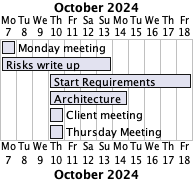

The diagram above was rendered by PlantUML. Its source (embedded in the PNG):
@startgantt Week 3 Plan
Project starts 2024-10-7
[Monday meeting] starts 2024-10-7 and ends 2024-10-7
[Risks write up] starts 2024-10-7 and lasts 7 days
[Start Requirements] starts 2024-10-10 and lasts 9 days
[Architecture] starts 2024-10-10 and lasts 5 days
[Client meeting] starts 2024-10-10 and ends 2024-10-10
[Thursday Meeting] starts 2024-10-10 and ends 2024-10-10
@endgantt